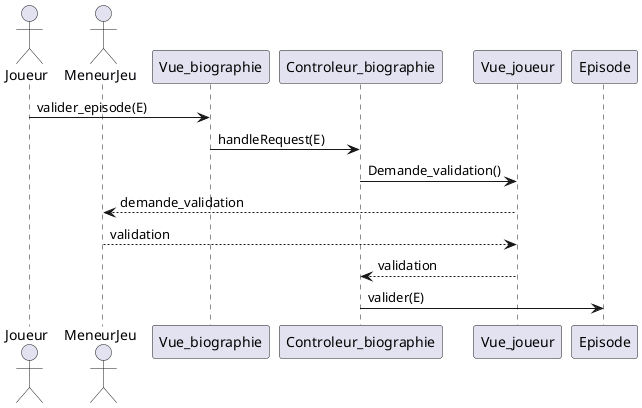

The diagram above was rendered by PlantUML. Its source (embedded in the PNG):
@startuml

actor Joueur
actor MeneurJeu

Joueur -> Vue_biographie: valider_episode(E)
Vue_biographie -> Controleur_biographie:handleRequest(E)
Controleur_biographie -> Vue_joueur: Demande_validation()
Vue_joueur--> MeneurJeu: demande_validation
MeneurJeu --> Vue_joueur: validation
Vue_joueur --> Controleur_biographie: validation
Controleur_biographie -> Episode: valider(E)


@enduml